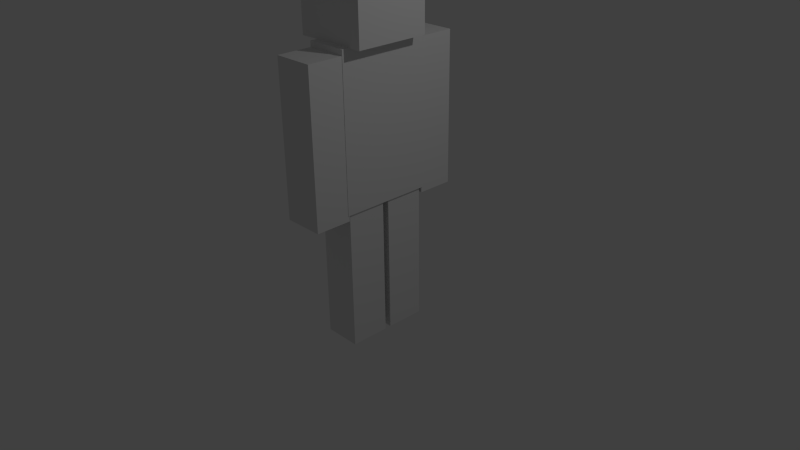 # Source: BasicHuman.blend  (saved by Blender 2.75.0; exported with 4.5.12 LTS)
import bpy
from mathutils import Matrix  # noqa: F401  (used for matrix-valued properties, if any)

bpy.ops.wm.read_factory_settings(use_empty=True)
scene = bpy.context.scene
scene.name = 'Scene'

# ---- collections
col_collection_1 = bpy.data.collections.new('Collection 1'); scene.collection.children.link(col_collection_1)

# ---- world
world_world = bpy.data.worlds.new('World'); scene.world = world_world
world_world.color = (0.05088, 0.05088, 0.05088)
world_world.use_sun_shadow = False
world_world.sun_shadow_jitter_overblur = 0.0
world_world.cycles.sampling_method = 'MANUAL'
world_world.cycles.sample_map_resolution = 256

# ---- cameras
cam_camera = bpy.data.cameras.new('Camera')
cam_camera.clip_end = 100.0
cam_camera.lens = 35.0
cam_camera.sensor_width = 32.0
cam_camera.sensor_height = 18.0
cam_camera.ortho_scale = 7.314
cam_camera.dof.focus_distance = 0.0

# ---- lights
light_lamp = bpy.data.lights.new('Lamp', 'POINT')
light_lamp.transmission_factor = 0.0
light_lamp.cutoff_distance = 30.0
light_lamp.energy = 100.0
light_lamp.shadow_buffer_clip_start = 1.001
light_lamp.shadow_soft_size = 0.1
light_lamp.shadow_maximum_resolution = 0.006
light_lamp.use_absolute_resolution = True
light_lamp.cycles.use_multiple_importance_sampling = False

# ---- meshes
me_cube_001 = bpy.data.meshes.new('Cube.001')
me_cube_001.from_pydata([(-1.0, -1.0, -1.0), (-1.0, -1.0, 1.0), (-1.0, 1.0, -1.0), (-1.0, 1.0, 1.0), (1.0, -1.0, -1.0), (1.0, -1.0, 1.0), (1.0, 1.0, -1.0), (1.0, 1.0, 1.0)], [], [(1, 3, 2, 0), (3, 7, 6, 2), (7, 5, 4, 6), (5, 1, 0, 4), (0, 2, 6, 4), (5, 7, 3, 1)])
me_cube_001.use_remesh_preserve_volume = False
me_cube_001.use_remesh_preserve_attributes = False
me_cube_001.use_mirror_vertex_groups = False
me_cube_001.update()
me_cube_002 = bpy.data.meshes.new('Cube.002')
me_cube_002.from_pydata([(-1.0, -1.0, -1.0), (-1.0, -1.0, 1.0), (-1.0, 1.0, -1.0), (-1.0, 1.0, 1.0), (1.0, -1.0, -1.0), (1.0, -1.0, 1.0), (1.0, 1.0, -1.0), (1.0, 1.0, 1.0)], [], [(1, 3, 2, 0), (3, 7, 6, 2), (7, 5, 4, 6), (5, 1, 0, 4), (0, 2, 6, 4), (5, 7, 3, 1)])
me_cube_002.use_remesh_preserve_volume = False
me_cube_002.use_remesh_preserve_attributes = False
me_cube_002.use_mirror_vertex_groups = False
me_cube_002.update()
me_cube_004 = bpy.data.meshes.new('Cube.004')
me_cube_004.from_pydata([(-0.2696, -1.077, 0.7684), (-0.2696, -1.077, 2.768), (-0.2696, -0.5944, 0.7684), (-0.2696, -0.5944, 2.768), (0.2696, -1.077, 0.7684), (0.2696, -1.077, 2.768), (0.2696, -0.5944, 0.7684), (0.2696, -0.5944, 2.768)], [], [(1, 3, 2, 0), (3, 7, 6, 2), (7, 5, 4, 6), (5, 1, 0, 4), (0, 2, 6, 4), (5, 7, 3, 1)])
me_cube_004.use_remesh_preserve_volume = False
me_cube_004.use_remesh_preserve_attributes = False
me_cube_004.use_mirror_vertex_groups = False
me_cube_004.update()
me_cube = bpy.data.meshes.new('Cube')
me_cube.from_pydata([(-1.0, -2.16, -1.0), (-1.0, -2.16, 1.0), (-1.0, -0.1605, -1.0), (-1.0, -0.1605, 1.0), (1.0, -2.16, -1.0), (1.0, -2.16, 1.0), (1.0, -0.1605, -1.0), (1.0, -0.1605, 1.0)], [], [(1, 3, 2, 0), (3, 7, 6, 2), (7, 5, 4, 6), (5, 1, 0, 4), (0, 2, 6, 4), (5, 7, 3, 1)])
me_cube.use_remesh_preserve_volume = False
me_cube.use_remesh_preserve_attributes = False
me_cube.use_mirror_vertex_groups = False
me_cube.update()

# ---- objects
ob_body = bpy.data.objects.new('Body', me_cube_001)
ob_head = bpy.data.objects.new('Head', me_cube_002)
ob_arms = bpy.data.objects.new('Arms', me_cube_004)
ob_legs = bpy.data.objects.new('Legs', me_cube)
ob_lamp = bpy.data.objects.new('Lamp', light_lamp)
ob_camera = bpy.data.objects.new('Camera', cam_camera)

# ---- transforms, parenting, visibility, modifiers, constraints
ob_body.location = (0.0, 0.0, 1.841)
ob_body.scale = (0.2755, 0.614, 1.0)
ob_body.lineart.crease_threshold = 0.0
ob_head.parent = ob_body
ob_head.matrix_parent_inverse = Matrix(((3.629, 0.0, 0.0, -0.0), (0.0, 1.629, 0.0, -0.0), (0.0, 0.0, 1.0, -1.841), (0.0, 0.0, 0.0, 1.0)))
ob_head.location = (-0.04028, -0.02364, 3.332)
ob_head.scale = (0.4933, 0.4933, 0.4933)
ob_head.lineart.crease_threshold = 0.0
ob_arms.parent = ob_body
ob_arms.matrix_parent_inverse = Matrix(((3.629, 0.0, 0.0, -0.0), (0.0, 1.629, 0.0, -0.0), (0.0, 0.0, 1.0, -1.841), (0.0, 0.0, 0.0, 1.0)))
ob_arms.location = (0.0, 0.0, 0.0)
ob_arms.lineart.crease_threshold = 0.0
_m = ob_arms.modifiers.new('Mirror', 'MIRROR')
_m.use_axis = (False, True, False)
ob_legs.parent = ob_body
ob_legs.matrix_parent_inverse = Matrix(((3.629, 0.0, 0.0, -0.0), (0.0, 1.629, 0.0, -0.0), (0.0, 0.0, 1.0, -1.841), (0.0, 0.0, 0.0, 1.0)))
ob_legs.location = (0.0, 0.0, 0.0)
ob_legs.scale = (0.2484, 0.2644, 1.0)
ob_legs.lineart.crease_threshold = 0.0
_m = ob_legs.modifiers.new('Mirror', 'MIRROR')
_m.use_axis = (False, True, False)
_m.use_clip = True
ob_lamp.location = (4.076, 1.005, 5.904)
ob_lamp.rotation_euler = (0.6503, 0.05522, 1.866)
ob_lamp.lock_rotations_4d = False
ob_lamp.empty_display_type = 'ARROWS'
ob_lamp.color = (0.0, 0.0, 0.0, 0.0)
ob_lamp.lineart.crease_threshold = 0.0
ob_camera.location = (7.481, -6.508, 5.344)
ob_camera.rotation_euler = (1.109, 0.01082, 0.8149)
ob_camera.lock_rotations_4d = False
ob_camera.empty_display_type = 'ARROWS'
ob_camera.color = (0.0, 0.0, 0.0, 0.0)
ob_camera.display_type = 'WIRE'
ob_camera.lineart.crease_threshold = 0.0

# ---- collection membership
col_collection_1.objects.link(ob_body)
col_collection_1.objects.link(ob_head)
col_collection_1.objects.link(ob_arms)
col_collection_1.objects.link(ob_legs)
col_collection_1.objects.link(ob_lamp)
col_collection_1.objects.link(ob_camera)

# ---- scene / render settings (as saved in the file)
scene.camera = ob_camera
scene.frame_start = 1; scene.frame_end = 250; scene.frame_set(1)
scene.render.engine = 'CYCLES'
scene.render.resolution_percentage = 50
scene.render.dither_intensity = 0.0
scene.cycles.use_denoising = False
scene.cycles.samples = 10
scene.cycles.sampling_pattern = 'TABULATED_SOBOL'
scene.cycles.light_sampling_threshold = 0.0
scene.cycles.use_adaptive_sampling = False
scene.cycles.use_light_tree = False
scene.cycles.blur_glossy = 0.0
scene.cycles.pixel_filter_type = 'GAUSSIAN'
scene.cycles.sample_clamp_indirect = 0.0
scene.view_settings.view_transform = 'Standard'
bpy.context.view_layer.update()
